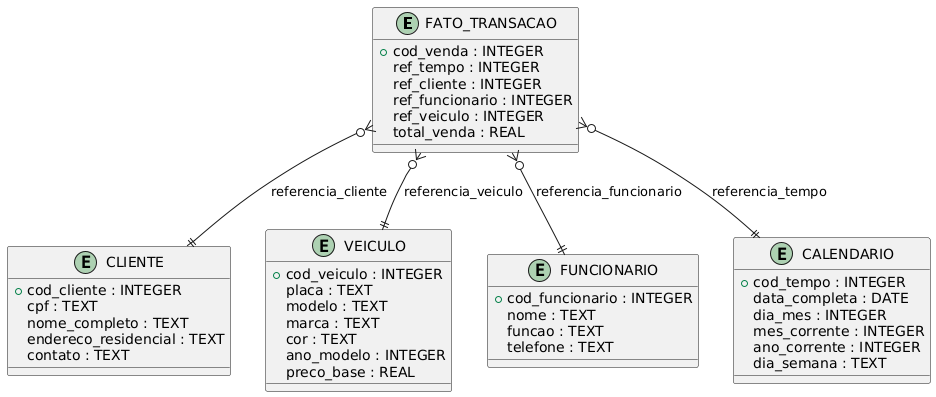

The diagram above was rendered by PlantUML. Its source (embedded in the PNG):
@startuml
entity FATO_TRANSACAO {
  +cod_venda : INTEGER
  ref_tempo : INTEGER
  ref_cliente : INTEGER
  ref_funcionario : INTEGER
  ref_veiculo : INTEGER
  total_venda : REAL
}

entity CLIENTE {
  +cod_cliente : INTEGER
  cpf : TEXT
  nome_completo : TEXT
  endereco_residencial : TEXT
  contato : TEXT
}

entity VEICULO {
  +cod_veiculo : INTEGER
  placa : TEXT
  modelo : TEXT
  marca : TEXT
  cor : TEXT
  ano_modelo : INTEGER
  preco_base : REAL
}

entity FUNCIONARIO {
  +cod_funcionario : INTEGER
  nome : TEXT
  funcao : TEXT
  telefone : TEXT
}

entity CALENDARIO {
  +cod_tempo : INTEGER
  data_completa : DATE
  dia_mes : INTEGER
  mes_corrente : INTEGER
  ano_corrente : INTEGER
  dia_semana : TEXT
}

FATO_TRANSACAO }o--|| CLIENTE : referencia_cliente
FATO_TRANSACAO }o--|| FUNCIONARIO : referencia_funcionario
FATO_TRANSACAO }o--|| VEICULO : referencia_veiculo
FATO_TRANSACAO }o--|| CALENDARIO : referencia_tempo
@enduml